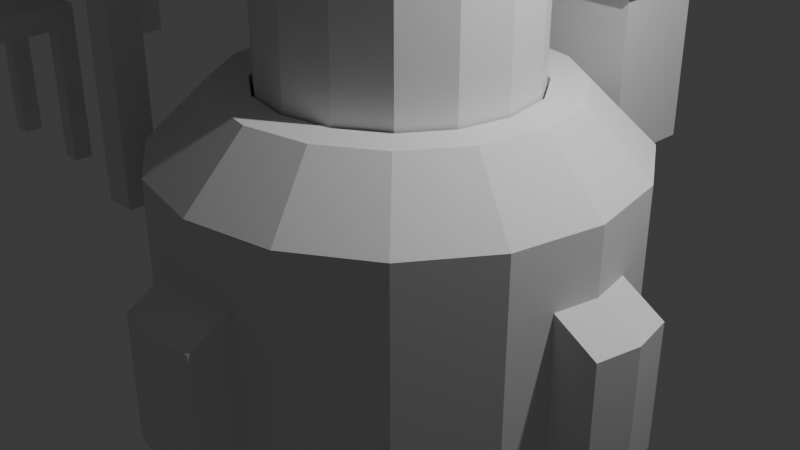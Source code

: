 # Source: Blockout_Exports.blend  (saved by Blender 4.1.24; exported with 4.5.12 LTS)
import bpy
from mathutils import Matrix  # noqa: F401  (used for matrix-valued properties, if any)

bpy.ops.wm.read_factory_settings(use_empty=True)
scene = bpy.context.scene
scene.name = 'Scene'

# ---- collections
col_collection_2 = bpy.data.collections.new('Collection 2'); scene.collection.children.link(col_collection_2)
col_collection = bpy.data.collections.new('Collection'); scene.collection.children.link(col_collection)
col_done = bpy.data.collections.new('DONE'); col_collection.children.link(col_done)

# ---- materials (node trees are filled in below, after node groups)
mat_material_001 = bpy.data.materials.new('Material.001')
mat_material_001.alpha_threshold = 0.0
mat_material_001.use_transparent_shadow = False
mat_material_001.roughness = 0.5
mat_material_001.line_color = (0.0, 0.0, 0.0, 1.0)
mat_material = bpy.data.materials.new('Material')
mat_material.alpha_threshold = 0.0
mat_material.use_transparent_shadow = False
mat_material.roughness = 0.5
mat_material.line_color = (0.0, 0.0, 0.0, 1.0)

# ---- material node trees
mat_material_001.use_nodes = True; mat_material_001.node_tree.nodes.clear()
_N = mat_material_001.node_tree.nodes; _L = mat_material_001.node_tree.links
n0 = _N.new('ShaderNodeOutputMaterial'); n0.name = 'Material Output'; n0.location = (300, 300)
n1 = _N.new('ShaderNodeBsdfPrincipled'); n1.name = 'Principled BSDF'; n1.location = (10, 300)
n1.inputs[3].default_value = 1.45
_L.new(n1.outputs[0], n0.inputs[0])
n0.is_active_output = True
mat_material.use_nodes = True; mat_material.node_tree.nodes.clear()
_N = mat_material.node_tree.nodes; _L = mat_material.node_tree.links
n0 = _N.new('ShaderNodeOutputMaterial'); n0.name = 'Material Output'; n0.location = (300, 300)
n1 = _N.new('ShaderNodeBsdfPrincipled'); n1.name = 'Principled BSDF'; n1.location = (10, 300)
n1.inputs[3].default_value = 1.45
_L.new(n1.outputs[0], n0.inputs[0])
n0.is_active_output = True

# ---- world
world_world = bpy.data.worlds.new('World'); scene.world = world_world
world_world.use_nodes = True; world_world.node_tree.nodes.clear()
_N = world_world.node_tree.nodes; _L = world_world.node_tree.links
n0 = _N.new('ShaderNodeOutputWorld'); n0.name = 'World Output'; n0.location = (300, 300)
n1 = _N.new('ShaderNodeBackground'); n1.name = 'Background'; n1.location = (10, 300)
n1.inputs[0].default_value = (0.05088, 0.05088, 0.05088, 1.0)
_L.new(n1.outputs[0], n0.inputs[0])
n0.is_active_output = True
world_world.color = (0.05088, 0.05088, 0.05088)
world_world.use_sun_shadow = False
world_world.sun_shadow_jitter_overblur = 0.0

# ---- cameras
cam_camera = bpy.data.cameras.new('Camera')
cam_camera.clip_end = 100.0
cam_camera.ortho_scale = 7.314

# ---- lights
light_light = bpy.data.lights.new('Light', 'POINT')
light_light.transmission_factor = 0.0
light_light.energy = 1000.0
light_light.shadow_soft_size = 0.1
light_light.shadow_maximum_resolution = 0.006
light_light.use_absolute_resolution = True

# ---- meshes
me_cylinder = bpy.data.meshes.new('Cylinder')
me_cylinder.from_pydata([(2.5, 0.0, -1.5), (2.31, -0.9567, -1.5), (1.768, -1.768, -1.5), (0.9567, -2.31, -1.5), (0.0, -2.5, -1.5), (1.442, 0.0, 1.5), (2.5, 0.0, 0.8385), (1.332, -0.5518, 1.5), (2.31, -0.9567, 0.8385), (1.02, -1.02, 1.5), (1.768, -1.768, 0.8385), (0.5518, -1.332, 1.5), (0.9567, -2.31, 0.8385), (0.0, -1.442, 1.5), (0.0, -2.5, 0.8385), (1.826, 0.0, 1.5), (1.687, -0.6986, 1.5), (1.291, -1.291, 1.5), (0.6986, -1.687, 1.5), (0.0, -1.826, 1.5), (1.442, 0.0, 0.7476), (1.332, -0.5518, 0.7476), (1.02, -1.02, 0.7476), (0.5518, -1.332, 0.7476), (0.0, -1.442, 0.7476), (0.0, 0.0, 0.7476), (0.0, 0.0, -1.5), (2.405, -0.4692, -1.5), (2.405, -0.4784, 0.8385), (1.756, -0.3493, 1.5), (1.387, -0.2759, 1.5), (1.387, -0.2759, 0.7476), (2.5, 0.0, 0.1338), (2.31, -0.9567, 0.1338), (1.768, -1.768, 0.1338), (0.9567, -2.31, 0.1338), (0.0, -2.5, 0.1338), (2.405, -0.4784, 0.1338), (2.978, 0.0, -0.139), (2.978, 0.0, -1.5), (2.882, -0.4692, -1.5), (2.882, -0.4784, -0.139), (0.4796, -2.405, -1.5), (0.4784, -2.405, 0.8385), (0.3493, -1.756, 1.5), (0.2759, -1.387, 1.5), (0.2759, -1.387, 0.7476), (0.4784, -2.405, 0.1338), (0.4796, -2.872, -1.5), (0.0, -2.967, -1.5), (0.0, -2.967, -0.1328), (0.4784, -2.872, -0.1328), (0.4796, 0.0, -1.5), (0.0, -0.4692, -1.5), (0.4796, -0.4692, -1.5), (0.0, -0.2874, 0.7476), (0.291, 0.0, 0.7476), (0.2894, -0.2851, 0.7476)], [], [(37, 28, 8, 33), (33, 8, 10, 34), (34, 10, 12, 35), (47, 43, 14, 36), (54, 27, 1), (28, 6, 15, 29), (10, 8, 16, 17), (12, 10, 17, 18), (43, 12, 18, 44), (30, 7, 16, 29), (7, 9, 17, 16), (9, 11, 18, 17), (45, 13, 19, 44), (30, 5, 20, 31), (9, 7, 21, 22), (11, 9, 22, 23), (45, 11, 23, 46), (57, 55, 24, 46), (7, 30, 31, 21), (5, 30, 29, 15), (8, 28, 29, 16), (32, 6, 28, 37), (37, 27, 40, 41), (47, 36, 50, 51), (2, 34, 35, 3), (1, 33, 34, 2), (27, 37, 33, 1), (39, 38, 41, 40), (32, 37, 41, 38), (27, 0, 39, 40), (3, 35, 47, 42), (13, 45, 46, 24), (11, 45, 44, 18), (14, 43, 44, 19), (35, 12, 43, 47), (48, 51, 50, 49), (4, 42, 48, 49), (42, 47, 51, 48), (53, 54, 42, 4), (26, 52, 54, 53), (52, 0, 27, 54), (42, 54, 3), (3, 54, 2), (2, 54, 1), (57, 46, 23), (56, 25, 55, 57), (20, 56, 57, 31), (57, 23, 22), (57, 22, 21), (31, 57, 21)])
_uv = me_cylinder.uv_layers.new(name='UVMap')
_uv.uv.foreach_set('vector', [0.7188, 0.7723, 0.7188, 0.8898, 0.6875, 0.8898, 0.6875, 0.7723, 0.6875, 0.7723, 0.6875, 0.8898, 0.625, 0.8898, 0.625, 0.7723, 0.625, 0.7723, 0.625, 0.8898, 0.5625, 0.8898, 0.5625, 0.7723, 0.5312, 0.7723, 0.5312, 0.8898, 0.5, 0.8898, 0.5, 0.7723, 0.7945, 0.2029, 0.9809, 0.2041, 0.9717, 0.1582, 0.4809, 0.2041, 0.49, 0.25, 0.4253, 0.25, 0.4186, 0.2165, 0.4197, 0.08029, 0.4717, 0.1582, 0.4119, 0.1829, 0.3739, 0.1261, 0.3418, 0.02827, 0.4197, 0.08029, 0.3739, 0.1261, 0.3171, 0.08809, 0.2959, 0.01913, 0.3418, 0.02827, 0.3171, 0.08809, 0.2835, 0.08141, 0.3831, 0.2235, 0.3779, 0.197, 0.4119, 0.1829, 0.4186, 0.2165, 0.3779, 0.197, 0.3479, 0.1521, 0.3739, 0.1261, 0.4119, 0.1829, 0.3479, 0.1521, 0.303, 0.1221, 0.3171, 0.08809, 0.3739, 0.1261, 0.2765, 0.1169, 0.25, 0.1116, 0.25, 0.07474, 0.2835, 0.08141, 0.3831, 0.2235, 0.3884, 0.25, 0.3884, 0.25, 0.3831, 0.2235, 0.3479, 0.1521, 0.3779, 0.197, 0.3779, 0.197, 0.3479, 0.1521, 0.303, 0.1221, 0.3479, 0.1521, 0.3479, 0.1521, 0.303, 0.1221, 0.2765, 0.1169, 0.303, 0.1221, 0.303, 0.1221, 0.2765, 0.1169, 0.2778, 0.2226, 0.25, 0.2224, 0.25, 0.1116, 0.2765, 0.1169, 0.3779, 0.197, 0.3831, 0.2235, 0.3831, 0.2235, 0.3779, 0.197, 0.3884, 0.25, 0.3831, 0.2235, 0.4186, 0.2165, 0.4253, 0.25, 0.4717, 0.1582, 0.4809, 0.2041, 0.4186, 0.2165, 0.4119, 0.1829, 0.75, 0.7723, 0.75, 0.8898, 0.7188, 0.8898, 0.7188, 0.7723, 0.7188, 0.7723, 0.7188, 0.5, 0.7188, 0.5, 0.7188, 0.7723, 0.5312, 0.7723, 0.5, 0.7723, 0.5, 0.7723, 0.5312, 0.7723, 0.625, 0.5, 0.625, 0.7723, 0.5625, 0.7723, 0.5625, 0.5, 0.6875, 0.5, 0.6875, 0.7723, 0.625, 0.7723, 0.625, 0.5, 0.7188, 0.5, 0.7188, 0.7723, 0.6875, 0.7723, 0.6875, 0.5, 0.75, 0.5, 0.75, 0.7723, 0.7188, 0.7723, 0.7188, 0.5, 0.75, 0.7723, 0.7188, 0.7723, 0.7188, 0.7723, 0.75, 0.7723, 0.9809, 0.2041, 0.99, 0.25, 0.99, 0.25, 0.9809, 0.2041, 0.5625, 0.5, 0.5625, 0.7723, 0.5312, 0.7723, 0.5312, 0.5, 0.25, 0.1116, 0.2765, 0.1169, 0.2765, 0.1169, 0.25, 0.1116, 0.303, 0.1221, 0.2765, 0.1169, 0.2835, 0.08141, 0.3171, 0.08809, 0.25, 0.01, 0.2959, 0.01913, 0.2835, 0.08141, 0.25, 0.07474, 0.5625, 0.7723, 0.5625, 0.8898, 0.5312, 0.8898, 0.5312, 0.7723, 0.5312, 0.5, 0.5312, 0.7723, 0.5, 0.7723, 0.5, 0.5, 0.75, 0.01, 0.7959, 0.01913, 0.7959, 0.01913, 0.75, 0.01, 0.5312, 0.5, 0.5312, 0.7723, 0.5312, 0.7723, 0.5312, 0.5, 0.75, 0.201, 0.7945, 0.2029, 0.7959, 0.01913, 0.75, 0.01, 0.75, 0.25, 0.7941, 0.25, 0.7945, 0.2029, 0.75, 0.201, 0.7941, 0.25, 0.99, 0.25, 0.9809, 0.2041, 0.7945, 0.2029, 0.7959, 0.01913, 0.7945, 0.2029, 0.8418, 0.02827, 0.8418, 0.02827, 0.7945, 0.2029, 0.9197, 0.08029, 0.9197, 0.08029, 0.7945, 0.2029, 0.9717, 0.1582, 0.2778, 0.2226, 0.2765, 0.1169, 0.303, 0.1221, 0.2808, 0.25, 0.25, 0.25, 0.25, 0.2224, 0.2778, 0.2226, 0.3884, 0.25, 0.2808, 0.25, 0.2778, 0.2226, 0.3831, 0.2235, 0.2778, 0.2226, 0.303, 0.1221, 0.3479, 0.1521, 0.2778, 0.2226, 0.3479, 0.1521, 0.3779, 0.197, 0.3831, 0.2235, 0.2778, 0.2226, 0.3779, 0.197])
me_cylinder.update()
me_cylinder_001 = bpy.data.meshes.new('Cylinder.001')
me_cylinder_001.from_pydata([(0.0, 2.5, -3.874), (0.0, 2.5, 1.387), (0.9567, 2.31, -3.874), (0.9567, 2.31, 1.387), (1.768, 1.768, -3.874), (1.768, 1.768, 1.387), (2.31, 0.9567, -3.874), (2.31, 0.9567, 1.387), (2.5, 0.0, -3.874), (2.5, 0.0, 1.387), (1.678, 4.051, 1.754), (1.664, 4.017, 1.715), (0.0, 4.348, 1.715), (0.0, 4.385, 1.754), (3.1, 3.1, 1.754), (3.075, 3.075, 1.715), (4.051, 1.678, 1.754), (4.017, 1.664, 1.715), (4.385, 0.0, 1.754), (4.348, 0.0, 1.715), (1.645, 3.951, 2.098), (1.678, 4.051, 2.063), (0.0, 4.385, 2.063), (0.002977, 4.277, 2.098), (3.037, 3.02, 2.098), (3.1, 3.1, 2.063), (3.967, 1.628, 2.098), (4.051, 1.678, 2.063), (4.385, 0.0, 2.063), (0.9835, 2.374, 1.552), (0.9567, 2.31, 1.476), (0.0, 2.5, 1.476), (0.0, 2.57, 1.552), (1.817, 1.817, 1.552), (1.768, 1.768, 1.476), (2.374, 0.9835, 1.552), (2.31, 0.9567, 1.476), (2.57, 0.0, 1.552), (2.5, 0.0, 1.476), (0.0, 4.277, 2.098), (4.291, 0.0, 2.098), (0.0, 0.0, 2.098), (0.0, 0.0, -3.874), (-0.9567, 2.31, -3.874), (-0.9567, 2.31, 1.387), (-1.768, 1.768, -3.874), (-1.768, 1.768, 1.387), (-2.31, 0.9567, -3.874), (-2.31, 0.9567, 1.387), (-2.5, 0.0, -3.874), (-2.5, 0.0, 1.387), (-1.678, 4.051, 1.754), (-1.664, 4.017, 1.715), (-3.1, 3.1, 1.754), (-3.075, 3.075, 1.715), (-4.051, 1.678, 1.754), (-4.017, 1.664, 1.715), (-4.385, 0.0, 1.754), (-4.348, 0.0, 1.715), (-1.645, 3.951, 2.098), (-1.678, 4.051, 2.063), (-0.002977, 4.277, 2.098), (-3.037, 3.02, 2.098), (-3.1, 3.1, 2.063), (-3.967, 1.628, 2.098), (-4.051, 1.678, 2.063), (-4.385, 0.0, 2.063), (-0.9835, 2.374, 1.552), (-0.9567, 2.31, 1.476), (-1.817, 1.817, 1.552), (-1.768, 1.768, 1.476), (-2.374, 0.9835, 1.552), (-2.31, 0.9567, 1.476), (-2.57, 0.0, 1.552), (-2.5, 0.0, 1.476), (-4.291, 0.0, 2.098), (0.0, -2.5, -3.874), (0.0, -2.5, 1.387), (0.9567, -2.31, -3.874), (0.9567, -2.31, 1.387), (1.768, -1.768, -3.874), (1.768, -1.768, 1.387), (2.31, -0.9567, -3.874), (2.31, -0.9567, 1.387), (1.678, -4.051, 1.754), (1.664, -4.017, 1.715), (0.0, -4.348, 1.715), (0.0, -4.385, 1.754), (3.1, -3.1, 1.754), (3.075, -3.075, 1.715), (4.051, -1.678, 1.754), (4.017, -1.664, 1.715), (1.645, -3.951, 2.098), (1.678, -4.051, 2.063), (0.0, -4.385, 2.063), (0.002977, -4.277, 2.098), (3.037, -3.02, 2.098), (3.1, -3.1, 2.063), (3.967, -1.628, 2.098), (4.051, -1.678, 2.063), (0.9835, -2.374, 1.552), (0.9567, -2.31, 1.476), (0.0, -2.5, 1.476), (0.0, -2.57, 1.552), (1.817, -1.817, 1.552), (1.768, -1.768, 1.476), (2.374, -0.9835, 1.552), (2.31, -0.9567, 1.476), (0.0, -4.277, 2.098), (-0.9567, -2.31, -3.874), (-0.9567, -2.31, 1.387), (-1.768, -1.768, -3.874), (-1.768, -1.768, 1.387), (-2.31, -0.9567, -3.874), (-2.31, -0.9567, 1.387), (-1.678, -4.051, 1.754), (-1.664, -4.017, 1.715), (-3.1, -3.1, 1.754), (-3.075, -3.075, 1.715), (-4.051, -1.678, 1.754), (-4.017, -1.664, 1.715), (-1.645, -3.951, 2.098), (-1.678, -4.051, 2.063), (-0.002977, -4.277, 2.098), (-3.037, -3.02, 2.098), (-3.1, -3.1, 2.063), (-3.967, -1.628, 2.098), (-4.051, -1.678, 2.063), (-0.9835, -2.374, 1.552), (-0.9567, -2.31, 1.476), (-1.817, -1.817, 1.552), (-1.768, -1.768, 1.476), (-2.374, -0.9835, 1.552), (-2.31, -0.9567, 1.476)], [], [(0, 1, 3, 2), (2, 3, 5, 4), (4, 5, 7, 6), (6, 7, 9, 8), (18, 16, 27, 28), (37, 35, 17, 19), (33, 29, 11, 15), (35, 33, 15, 17), (3, 1, 31, 30), (14, 10, 21, 25), (16, 14, 25, 27), (5, 3, 30, 34), (7, 5, 34, 36), (9, 7, 36, 38), (11, 12, 13, 10), (15, 11, 10, 14), (17, 15, 14, 16), (19, 17, 16, 18), (21, 22, 23, 20), (25, 21, 20, 24), (27, 25, 24, 26), (28, 27, 26, 40), (10, 13, 22, 21), (30, 31, 32, 29), (34, 30, 29, 33), (36, 34, 33, 35), (38, 36, 35, 37), (29, 32, 12, 11), (23, 22, 39), (26, 41, 40), (0, 2, 4, 6, 8, 42), (24, 41, 26), (20, 23, 39, 41), (24, 20, 41), (0, 43, 44, 1), (43, 45, 46, 44), (45, 47, 48, 46), (47, 49, 50, 48), (57, 66, 65, 55), (73, 58, 56, 71), (69, 54, 52, 67), (71, 56, 54, 69), (44, 68, 31, 1), (53, 63, 60, 51), (55, 65, 63, 53), (46, 70, 68, 44), (48, 72, 70, 46), (50, 74, 72, 48), (52, 51, 13, 12), (54, 53, 51, 52), (56, 55, 53, 54), (58, 57, 55, 56), (60, 59, 61, 22), (63, 62, 59, 60), (65, 64, 62, 63), (66, 75, 64, 65), (51, 60, 22, 13), (68, 67, 32, 31), (70, 69, 67, 68), (72, 71, 69, 70), (74, 73, 71, 72), (67, 52, 12, 32), (61, 39, 22), (64, 75, 41), (0, 42, 49, 47, 45, 43), (62, 64, 41), (59, 41, 39, 61), (62, 41, 59), (76, 78, 79, 77), (78, 80, 81, 79), (80, 82, 83, 81), (82, 8, 9, 83), (18, 28, 99, 90), (37, 19, 91, 106), (104, 89, 85, 100), (106, 91, 89, 104), (79, 101, 102, 77), (88, 97, 93, 84), (90, 99, 97, 88), (81, 105, 101, 79), (83, 107, 105, 81), (9, 38, 107, 83), (85, 84, 87, 86), (89, 88, 84, 85), (91, 90, 88, 89), (19, 18, 90, 91), (93, 92, 95, 94), (97, 96, 92, 93), (99, 98, 96, 97), (28, 40, 98, 99), (84, 93, 94, 87), (101, 100, 103, 102), (105, 104, 100, 101), (107, 106, 104, 105), (38, 37, 106, 107), (100, 85, 86, 103), (95, 108, 94), (98, 40, 41), (76, 42, 8, 82, 80, 78), (96, 98, 41), (92, 41, 108, 95), (96, 41, 92), (76, 77, 110, 109), (109, 110, 112, 111), (111, 112, 114, 113), (113, 114, 50, 49), (57, 119, 127, 66), (73, 132, 120, 58), (130, 128, 116, 118), (132, 130, 118, 120), (110, 77, 102, 129), (117, 115, 122, 125), (119, 117, 125, 127), (112, 110, 129, 131), (114, 112, 131, 133), (50, 114, 133, 74), (116, 86, 87, 115), (118, 116, 115, 117), (120, 118, 117, 119), (58, 120, 119, 57), (122, 94, 123, 121), (125, 122, 121, 124), (127, 125, 124, 126), (66, 127, 126, 75), (115, 87, 94, 122), (129, 102, 103, 128), (131, 129, 128, 130), (133, 131, 130, 132), (74, 133, 132, 73), (128, 103, 86, 116), (123, 94, 108), (126, 41, 75), (76, 109, 111, 113, 49, 42), (124, 41, 126), (121, 123, 108, 41), (124, 121, 41)])
_uv = me_cylinder_001.uv_layers.new(name='UVMap')
_uv.uv.foreach_set('vector', [1.0, 0.5, 1.0, 0.9759, 0.9375, 0.9759, 0.9375, 0.5, 0.9375, 0.5, 0.9375, 0.9759, 0.875, 0.9759, 0.875, 0.5, 0.875, 0.5, 0.875, 0.9759, 0.8125, 0.9759, 0.8125, 0.5, 0.8125, 0.5, 0.8125, 0.9759, 0.75, 0.9759, 0.75, 0.5, 0.75, 1.0, 0.8125, 1.0, 0.8125, 1.0, 0.75, 1.0, 0.75, 1.0, 0.8125, 1.0, 0.8125, 1.0, 0.75, 1.0, 0.875, 1.0, 0.9375, 1.0, 0.9375, 1.0, 0.875, 1.0, 0.8125, 1.0, 0.875, 1.0, 0.875, 1.0, 0.8125, 1.0, 0.9375, 0.9759, 1.0, 0.9759, 1.0, 0.9895, 0.9375, 0.9895, 0.875, 1.0, 0.9375, 1.0, 0.9375, 1.0, 0.875, 1.0, 0.8125, 1.0, 0.875, 1.0, 0.875, 1.0, 0.8125, 1.0, 0.875, 0.9759, 0.9375, 0.9759, 0.9375, 0.9895, 0.875, 0.9895, 0.8125, 0.9759, 0.875, 0.9759, 0.875, 0.9895, 0.8125, 0.9895, 0.75, 0.9759, 0.8125, 0.9759, 0.8125, 0.9895, 0.75, 0.9895, 0.9375, 1.0, 1.0, 1.0, 1.0, 1.0, 0.9375, 1.0, 0.875, 1.0, 0.9375, 1.0, 0.9375, 1.0, 0.875, 1.0, 0.8125, 1.0, 0.875, 1.0, 0.875, 1.0, 0.8125, 1.0, 0.75, 1.0, 0.8125, 1.0, 0.8125, 1.0, 0.75, 1.0, 0.3418, 0.4717, 0.25, 0.49, 0.25, 0.488, 0.3411, 0.4699, 0.4197, 0.4197, 0.3418, 0.4717, 0.3411, 0.4699, 0.4183, 0.4183, 0.4717, 0.3418, 0.4197, 0.4197, 0.4183, 0.4183, 0.4699, 0.3411, 0.49, 0.25, 0.4717, 0.3418, 0.4699, 0.3411, 0.4879, 0.2508, 0.9375, 1.0, 1.0, 1.0, 1.0, 1.0, 0.9375, 1.0, 0.9375, 0.9895, 1.0, 0.9895, 1.0, 1.0, 0.9375, 1.0, 0.875, 0.9895, 0.9375, 0.9895, 0.9375, 1.0, 0.875, 1.0, 0.8125, 0.9895, 0.875, 0.9895, 0.875, 1.0, 0.8125, 1.0, 0.75, 0.9895, 0.8125, 0.9895, 0.8125, 1.0, 0.75, 1.0, 0.9375, 1.0, 1.0, 1.0, 1.0, 1.0, 0.9375, 1.0, 0.25, 0.488, 0.25, 0.49, 0.2498, 0.488, 0.4699, 0.3411, 0.2498, 0.2508, 0.4879, 0.2508, 0.75, 0.49, 0.8418, 0.4717, 0.9197, 0.4197, 0.9717, 0.3418, 0.99, 0.25, 0.75, 0.25, 0.4183, 0.4183, 0.2498, 0.2508, 0.4699, 0.3411, 0.3411, 0.4699, 0.25, 0.488, 0.2498, 0.488, 0.2498, 0.2508, 0.4183, 0.4183, 0.3411, 0.4699, 0.2498, 0.2508, 1.0, 0.5, 0.9375, 0.5, 0.9375, 0.9759, 1.0, 0.9759, 0.9375, 0.5, 0.875, 0.5, 0.875, 0.9759, 0.9375, 0.9759, 0.875, 0.5, 0.8125, 0.5, 0.8125, 0.9759, 0.875, 0.9759, 0.8125, 0.5, 0.75, 0.5, 0.75, 0.9759, 0.8125, 0.9759, 0.75, 1.0, 0.75, 1.0, 0.8125, 1.0, 0.8125, 1.0, 0.75, 1.0, 0.75, 1.0, 0.8125, 1.0, 0.8125, 1.0, 0.875, 1.0, 0.875, 1.0, 0.9375, 1.0, 0.9375, 1.0, 0.8125, 1.0, 0.8125, 1.0, 0.875, 1.0, 0.875, 1.0, 0.9375, 0.9759, 0.9375, 0.9895, 1.0, 0.9895, 1.0, 0.9759, 0.875, 1.0, 0.875, 1.0, 0.9375, 1.0, 0.9375, 1.0, 0.8125, 1.0, 0.8125, 1.0, 0.875, 1.0, 0.875, 1.0, 0.875, 0.9759, 0.875, 0.9895, 0.9375, 0.9895, 0.9375, 0.9759, 0.8125, 0.9759, 0.8125, 0.9895, 0.875, 0.9895, 0.875, 0.9759, 0.75, 0.9759, 0.75, 0.9895, 0.8125, 0.9895, 0.8125, 0.9759, 0.9375, 1.0, 0.9375, 1.0, 1.0, 1.0, 1.0, 1.0, 0.875, 1.0, 0.875, 1.0, 0.9375, 1.0, 0.9375, 1.0, 0.8125, 1.0, 0.8125, 1.0, 0.875, 1.0, 0.875, 1.0, 0.75, 1.0, 0.75, 1.0, 0.8125, 1.0, 0.8125, 1.0, 0.3418, 0.4717, 0.3411, 0.4699, 0.25, 0.488, 0.25, 0.49, 0.4197, 0.4197, 0.4183, 0.4183, 0.3411, 0.4699, 0.3418, 0.4717, 0.4717, 0.3418, 0.4699, 0.3411, 0.4183, 0.4183, 0.4197, 0.4197, 0.49, 0.25, 0.4879, 0.2508, 0.4699, 0.3411, 0.4717, 0.3418, 0.9375, 1.0, 0.9375, 1.0, 1.0, 1.0, 1.0, 1.0, 0.9375, 0.9895, 0.9375, 1.0, 1.0, 1.0, 1.0, 0.9895, 0.875, 0.9895, 0.875, 1.0, 0.9375, 1.0, 0.9375, 0.9895, 0.8125, 0.9895, 0.8125, 1.0, 0.875, 1.0, 0.875, 0.9895, 0.75, 0.9895, 0.75, 1.0, 0.8125, 1.0, 0.8125, 0.9895, 0.9375, 1.0, 0.9375, 1.0, 1.0, 1.0, 1.0, 1.0, 0.25, 0.488, 0.2498, 0.488, 0.25, 0.49, 0.4699, 0.3411, 0.4879, 0.2508, 0.2498, 0.2508, 0.75, 0.49, 0.75, 0.25, 0.99, 0.25, 0.9717, 0.3418, 0.9197, 0.4197, 0.8418, 0.4717, 0.4183, 0.4183, 0.4699, 0.3411, 0.2498, 0.2508, 0.3411, 0.4699, 0.2498, 0.2508, 0.2498, 0.488, 0.25, 0.488, 0.4183, 0.4183, 0.2498, 0.2508, 0.3411, 0.4699, 1.0, 0.5, 0.9375, 0.5, 0.9375, 0.9759, 1.0, 0.9759, 0.9375, 0.5, 0.875, 0.5, 0.875, 0.9759, 0.9375, 0.9759, 0.875, 0.5, 0.8125, 0.5, 0.8125, 0.9759, 0.875, 0.9759, 0.8125, 0.5, 0.75, 0.5, 0.75, 0.9759, 0.8125, 0.9759, 0.75, 1.0, 0.75, 1.0, 0.8125, 1.0, 0.8125, 1.0, 0.75, 1.0, 0.75, 1.0, 0.8125, 1.0, 0.8125, 1.0, 0.875, 1.0, 0.875, 1.0, 0.9375, 1.0, 0.9375, 1.0, 0.8125, 1.0, 0.8125, 1.0, 0.875, 1.0, 0.875, 1.0, 0.9375, 0.9759, 0.9375, 0.9895, 1.0, 0.9895, 1.0, 0.9759, 0.875, 1.0, 0.875, 1.0, 0.9375, 1.0, 0.9375, 1.0, 0.8125, 1.0, 0.8125, 1.0, 0.875, 1.0, 0.875, 1.0, 0.875, 0.9759, 0.875, 0.9895, 0.9375, 0.9895, 0.9375, 0.9759, 0.8125, 0.9759, 0.8125, 0.9895, 0.875, 0.9895, 0.875, 0.9759, 0.75, 0.9759, 0.75, 0.9895, 0.8125, 0.9895, 0.8125, 0.9759, 0.9375, 1.0, 0.9375, 1.0, 1.0, 1.0, 1.0, 1.0, 0.875, 1.0, 0.875, 1.0, 0.9375, 1.0, 0.9375, 1.0, 0.8125, 1.0, 0.8125, 1.0, 0.875, 1.0, 0.875, 1.0, 0.75, 1.0, 0.75, 1.0, 0.8125, 1.0, 0.8125, 1.0, 0.3418, 0.4717, 0.3411, 0.4699, 0.25, 0.488, 0.25, 0.49, 0.4197, 0.4197, 0.4183, 0.4183, 0.3411, 0.4699, 0.3418, 0.4717, 0.4717, 0.3418, 0.4699, 0.3411, 0.4183, 0.4183, 0.4197, 0.4197, 0.49, 0.25, 0.4879, 0.2508, 0.4699, 0.3411, 0.4717, 0.3418, 0.9375, 1.0, 0.9375, 1.0, 1.0, 1.0, 1.0, 1.0, 0.9375, 0.9895, 0.9375, 1.0, 1.0, 1.0, 1.0, 0.9895, 0.875, 0.9895, 0.875, 1.0, 0.9375, 1.0, 0.9375, 0.9895, 0.8125, 0.9895, 0.8125, 1.0, 0.875, 1.0, 0.875, 0.9895, 0.75, 0.9895, 0.75, 1.0, 0.8125, 1.0, 0.8125, 0.9895, 0.9375, 1.0, 0.9375, 1.0, 1.0, 1.0, 1.0, 1.0, 0.25, 0.488, 0.2498, 0.488, 0.25, 0.49, 0.4699, 0.3411, 0.4879, 0.2508, 0.2498, 0.2508, 0.75, 0.49, 0.75, 0.25, 0.99, 0.25, 0.9717, 0.3418, 0.9197, 0.4197, 0.8418, 0.4717, 0.4183, 0.4183, 0.4699, 0.3411, 0.2498, 0.2508, 0.3411, 0.4699, 0.2498, 0.2508, 0.2498, 0.488, 0.25, 0.488, 0.4183, 0.4183, 0.2498, 0.2508, 0.3411, 0.4699, 1.0, 0.5, 1.0, 0.9759, 0.9375, 0.9759, 0.9375, 0.5, 0.9375, 0.5, 0.9375, 0.9759, 0.875, 0.9759, 0.875, 0.5, 0.875, 0.5, 0.875, 0.9759, 0.8125, 0.9759, 0.8125, 0.5, 0.8125, 0.5, 0.8125, 0.9759, 0.75, 0.9759, 0.75, 0.5, 0.75, 1.0, 0.8125, 1.0, 0.8125, 1.0, 0.75, 1.0, 0.75, 1.0, 0.8125, 1.0, 0.8125, 1.0, 0.75, 1.0, 0.875, 1.0, 0.9375, 1.0, 0.9375, 1.0, 0.875, 1.0, 0.8125, 1.0, 0.875, 1.0, 0.875, 1.0, 0.8125, 1.0, 0.9375, 0.9759, 1.0, 0.9759, 1.0, 0.9895, 0.9375, 0.9895, 0.875, 1.0, 0.9375, 1.0, 0.9375, 1.0, 0.875, 1.0, 0.8125, 1.0, 0.875, 1.0, 0.875, 1.0, 0.8125, 1.0, 0.875, 0.9759, 0.9375, 0.9759, 0.9375, 0.9895, 0.875, 0.9895, 0.8125, 0.9759, 0.875, 0.9759, 0.875, 0.9895, 0.8125, 0.9895, 0.75, 0.9759, 0.8125, 0.9759, 0.8125, 0.9895, 0.75, 0.9895, 0.9375, 1.0, 1.0, 1.0, 1.0, 1.0, 0.9375, 1.0, 0.875, 1.0, 0.9375, 1.0, 0.9375, 1.0, 0.875, 1.0, 0.8125, 1.0, 0.875, 1.0, 0.875, 1.0, 0.8125, 1.0, 0.75, 1.0, 0.8125, 1.0, 0.8125, 1.0, 0.75, 1.0, 0.3418, 0.4717, 0.25, 0.49, 0.25, 0.488, 0.3411, 0.4699, 0.4197, 0.4197, 0.3418, 0.4717, 0.3411, 0.4699, 0.4183, 0.4183, 0.4717, 0.3418, 0.4197, 0.4197, 0.4183, 0.4183, 0.4699, 0.3411, 0.49, 0.25, 0.4717, 0.3418, 0.4699, 0.3411, 0.4879, 0.2508, 0.9375, 1.0, 1.0, 1.0, 1.0, 1.0, 0.9375, 1.0, 0.9375, 0.9895, 1.0, 0.9895, 1.0, 1.0, 0.9375, 1.0, 0.875, 0.9895, 0.9375, 0.9895, 0.9375, 1.0, 0.875, 1.0, 0.8125, 0.9895, 0.875, 0.9895, 0.875, 1.0, 0.8125, 1.0, 0.75, 0.9895, 0.8125, 0.9895, 0.8125, 1.0, 0.75, 1.0, 0.9375, 1.0, 1.0, 1.0, 1.0, 1.0, 0.9375, 1.0, 0.25, 0.488, 0.25, 0.49, 0.2498, 0.488, 0.4699, 0.3411, 0.2498, 0.2508, 0.4879, 0.2508, 0.75, 0.49, 0.8418, 0.4717, 0.9197, 0.4197, 0.9717, 0.3418, 0.99, 0.25, 0.75, 0.25, 0.4183, 0.4183, 0.2498, 0.2508, 0.4699, 0.3411, 0.3411, 0.4699, 0.25, 0.488, 0.2498, 0.488, 0.2498, 0.2508, 0.4183, 0.4183, 0.3411, 0.4699, 0.2498, 0.2508])
me_cylinder_001.update()
me_cube_001 = bpy.data.meshes.new('Cube.001')
me_cube_001.from_pydata([(0.8016, -0.7894, -2.642), (0.8016, -0.7894, -3.482), (0.0, -0.7894, -2.642), (0.0, -0.7894, -3.482), (0.8016, 0.0, -2.642), (0.8016, 0.0, -3.482), (0.0, 0.0, -2.642), (0.0, 0.0, -3.482), (0.5696, -0.7894, -2.642), (0.5696, 0.0, -3.482), (0.5696, 0.0, -2.642), (0.0, -0.555, -2.642), (0.0, -0.555, -3.482), (0.8016, -0.555, -3.482), (0.5696, -0.555, -2.642), (0.5696, -0.7894, -3.482), (0.5696, -0.555, -3.482), (0.5696, -0.7894, -8.287), (0.8016, -0.7894, -8.287), (0.5696, -0.555, -8.287), (0.8016, -0.555, -8.287), (0.8016, -0.555, -2.642), (0.8016, 0.7894, -2.642), (0.8016, 0.7894, -3.482), (0.0, 0.7894, -2.642), (0.0, 0.7894, -3.482), (0.8016, 0.555, -2.642), (0.0, 0.555, -2.642), (0.0, 0.555, -3.482), (0.8016, 0.555, -3.482), (0.5696, 0.555, -2.642), (0.5696, 0.7894, -3.482), (0.5696, 0.555, -3.482), (0.5696, 0.7894, -8.287), (0.8016, 0.7894, -8.287), (0.5696, 0.555, -8.287), (0.8016, 0.555, -8.287), (0.5696, 0.7894, -2.642), (0.8016, -0.555, -0.1721), (0.8016, -0.7894, -0.1721), (0.5696, -0.7894, -0.1721), (0.5696, -0.555, -0.1721), (0.8016, -0.555, 1.929), (0.8016, -0.7894, 1.929), (0.5696, -0.7894, 1.929), (0.5696, -0.555, 1.929), (0.0, -0.555, -0.1721), (0.0, -0.7894, -0.1721), (0.0, -0.555, 1.929), (0.0, -0.7894, 1.929)], [], [(13, 21, 0, 1), (14, 11, 2, 8), (15, 8, 2, 3), (1, 0, 8, 15), (12, 16, 15, 3), (7, 9, 16, 12), (4, 10, 14, 21), (10, 6, 11, 14), (5, 4, 21, 13), (9, 5, 13, 16), (16, 13, 20, 19), (19, 20, 18, 17), (15, 16, 19, 17), (13, 1, 18, 20), (1, 15, 17, 18), (14, 8, 40, 41), (29, 23, 22, 26), (30, 37, 24, 27), (31, 25, 24, 37), (23, 31, 37, 22), (28, 25, 31, 32), (7, 28, 32, 9), (4, 26, 30, 10), (10, 30, 27, 6), (5, 29, 26, 4), (9, 32, 29, 5), (32, 35, 36, 29), (35, 33, 34, 36), (31, 33, 35, 32), (29, 36, 34, 23), (23, 34, 33, 31), (26, 22, 37, 30), (41, 40, 47, 46), (0, 21, 38, 39), (21, 14, 41, 38), (8, 0, 39, 40), (42, 45, 44, 43), (39, 38, 42, 43), (38, 41, 45, 42), (40, 39, 43, 44), (46, 47, 49, 48), (45, 41, 46, 48), (40, 44, 49, 47), (44, 45, 48, 49)])
_uv = me_cube_001.uv_layers.new(name='UVMap')
_uv.uv.foreach_set('vector', [0.375, 0.7257, 0.625, 0.7257, 0.625, 0.75, 0.375, 0.75, 0.6414, 0.7257, 0.75, 0.7257, 0.75, 0.75, 0.6414, 0.75, 0.375, 0.7664, 0.625, 0.7664, 0.625, 0.875, 0.375, 0.875, 0.375, 0.75, 0.625, 0.75, 0.625, 0.7664, 0.375, 0.7664, 0.25, 0.7257, 0.3586, 0.7257, 0.3577, 0.75, 0.25, 0.75, 0.25, 0.625, 0.3586, 0.625, 0.3586, 0.7257, 0.25, 0.7257, 0.625, 0.625, 0.6414, 0.625, 0.6414, 0.7257, 0.625, 0.7257, 0.6414, 0.625, 0.75, 0.625, 0.75, 0.7257, 0.6414, 0.7257, 0.375, 0.625, 0.625, 0.625, 0.625, 0.7257, 0.375, 0.7257, 0.3586, 0.625, 0.375, 0.625, 0.375, 0.7257, 0.3586, 0.7257, 0.3586, 0.7257, 0.375, 0.7257, 0.375, 0.7257, 0.3586, 0.7257, 0.3586, 0.7257, 0.375, 0.7257, 0.375, 0.75, 0.3586, 0.75, 0.3577, 0.75, 0.3586, 0.7257, 0.3586, 0.7257, 0.3586, 0.75, 0.375, 0.7257, 0.375, 0.75, 0.375, 0.75, 0.375, 0.7257, 0.375, 0.75, 0.375, 0.7664, 0.375, 0.7664, 0.375, 0.75, 0.6414, 0.7257, 0.6414, 0.75, 0.6414, 0.75, 0.6414, 0.7257, 0.375, 0.7257, 0.375, 0.75, 0.625, 0.75, 0.625, 0.7257, 0.6414, 0.7257, 0.6414, 0.75, 0.75, 0.75, 0.75, 0.7257, 0.375, 0.7664, 0.375, 0.875, 0.625, 0.875, 0.625, 0.7664, 0.375, 0.75, 0.375, 0.7664, 0.625, 0.7664, 0.625, 0.75, 0.25, 0.7257, 0.25, 0.75, 0.3577, 0.75, 0.3586, 0.7257, 0.25, 0.625, 0.25, 0.7257, 0.3586, 0.7257, 0.3586, 0.625, 0.625, 0.625, 0.625, 0.7257, 0.6414, 0.7257, 0.6414, 0.625, 0.6414, 0.625, 0.6414, 0.7257, 0.75, 0.7257, 0.75, 0.625, 0.375, 0.625, 0.375, 0.7257, 0.625, 0.7257, 0.625, 0.625, 0.3586, 0.625, 0.3586, 0.7257, 0.375, 0.7257, 0.375, 0.625, 0.3586, 0.7257, 0.3586, 0.7257, 0.375, 0.7257, 0.375, 0.7257, 0.3586, 0.7257, 0.3586, 0.75, 0.375, 0.75, 0.375, 0.7257, 0.3577, 0.75, 0.3586, 0.75, 0.3586, 0.7257, 0.3586, 0.7257, 0.375, 0.7257, 0.375, 0.7257, 0.375, 0.75, 0.375, 0.75, 0.375, 0.75, 0.375, 0.75, 0.375, 0.7664, 0.375, 0.7664, 0.625, 0.7257, 0.625, 0.75, 0.6414, 0.75, 0.6414, 0.7257, 0.6414, 0.7257, 0.6414, 0.75, 0.6414, 0.75, 0.6414, 0.7257, 0.625, 0.75, 0.625, 0.7257, 0.625, 0.7257, 0.625, 0.75, 0.625, 0.7257, 0.6414, 0.7257, 0.6414, 0.7257, 0.625, 0.7257, 0.625, 0.7664, 0.625, 0.75, 0.625, 0.75, 0.625, 0.7664, 0.625, 0.7257, 0.6414, 0.7257, 0.6414, 0.75, 0.625, 0.75, 0.625, 0.75, 0.625, 0.7257, 0.625, 0.7257, 0.625, 0.75, 0.625, 0.7257, 0.6414, 0.7257, 0.6414, 0.7257, 0.625, 0.7257, 0.625, 0.7664, 0.625, 0.75, 0.625, 0.75, 0.625, 0.7664, 0.6414, 0.7257, 0.6414, 0.75, 0.6414, 0.75, 0.6414, 0.7257, 0.6414, 0.7257, 0.6414, 0.7257, 0.6414, 0.7257, 0.6414, 0.7257, 0.625, 0.7664, 0.625, 0.7664, 0.625, 0.7664, 0.625, 0.7664, 0.6414, 0.75, 0.6414, 0.7257, 0.6414, 0.7257, 0.6414, 0.75])
me_cube_001.materials.append(mat_material_001)
me_cube_001.use_mirror_vertex_groups = False
me_cube_001.update()
me_cube = bpy.data.meshes.new('Cube')
me_cube.from_pydata([(2.854, -1.883, 0.5685), (2.854, -1.883, -0.5685), (0.0, -1.883, 0.5685), (0.0, -1.883, -0.5685), (2.854, 0.0, 0.5685), (2.854, 0.0, -0.5685), (0.0, 0.0, 0.5685), (0.0, 0.0, -0.5685), (2.48, -1.883, 0.5685), (2.48, 0.0, -0.5685), (2.48, 0.0, 0.5685), (2.854, -1.517, 0.5685), (0.0, -1.517, 0.5685), (0.0, -1.517, -0.5685), (2.854, -1.517, -0.5685), (2.48, -1.517, 0.5685), (2.48, -1.883, -0.5685), (2.48, -1.517, -0.5685), (2.48, -1.883, -8.287), (2.854, -1.883, -8.287), (2.48, -1.517, -8.287), (2.854, -1.517, -8.287)], [], [(14, 11, 0, 1), (15, 12, 2, 8), (16, 8, 2, 3), (1, 0, 8, 16), (11, 15, 8, 0), (13, 17, 16, 3), (7, 9, 17, 13), (4, 10, 15, 11), (10, 6, 12, 15), (5, 4, 11, 14), (9, 5, 14, 17), (17, 14, 21, 20), (20, 21, 19, 18), (16, 17, 20, 18), (14, 1, 19, 21), (1, 16, 18, 19)])
_uv = me_cube.uv_layers.new(name='UVMap')
_uv.uv.foreach_set('vector', [0.375, 0.7257, 0.625, 0.7257, 0.625, 0.75, 0.375, 0.75, 0.6414, 0.7257, 0.75, 0.7257, 0.75, 0.75, 0.6414, 0.75, 0.375, 0.7664, 0.625, 0.7664, 0.625, 0.875, 0.375, 0.875, 0.375, 0.75, 0.625, 0.75, 0.625, 0.7664, 0.375, 0.7664, 0.625, 0.7257, 0.6414, 0.7257, 0.6414, 0.75, 0.625, 0.75, 0.25, 0.7257, 0.3586, 0.7257, 0.3577, 0.75, 0.25, 0.75, 0.25, 0.625, 0.3586, 0.625, 0.3586, 0.7257, 0.25, 0.7257, 0.625, 0.625, 0.6414, 0.625, 0.6414, 0.7257, 0.625, 0.7257, 0.6414, 0.625, 0.75, 0.625, 0.75, 0.7257, 0.6414, 0.7257, 0.375, 0.625, 0.625, 0.625, 0.625, 0.7257, 0.375, 0.7257, 0.3586, 0.625, 0.375, 0.625, 0.375, 0.7257, 0.3586, 0.7257, 0.3586, 0.7257, 0.375, 0.7257, 0.375, 0.7257, 0.3586, 0.7257, 0.3586, 0.7257, 0.375, 0.7257, 0.375, 0.75, 0.3586, 0.75, 0.3577, 0.75, 0.3586, 0.7257, 0.3586, 0.7257, 0.3586, 0.75, 0.375, 0.7257, 0.375, 0.75, 0.375, 0.75, 0.375, 0.7257, 0.375, 0.75, 0.375, 0.7664, 0.375, 0.7664, 0.375, 0.75])
me_cube.materials.append(mat_material)
me_cube.use_mirror_vertex_groups = False
me_cube.update()
me_cube_003 = bpy.data.meshes.new('Cube.003')
me_cube_003.from_pydata([(-1.0, -1.0, -1.0), (-1.0, -1.0, 1.0), (-1.0, 1.0, -1.0), (-1.0, 1.0, 1.0), (1.0, -1.0, -1.0), (1.0, -1.0, 1.0), (1.0, 1.0, -1.0), (1.0, 1.0, 1.0), (-0.8811, -0.8811, -14.06), (-0.8811, -0.8811, -0.3908), (-0.8811, 0.8811, -14.06), (-0.8811, 0.8811, -0.3908), (0.8811, -0.8811, -14.06), (0.8811, -0.8811, -0.3908), (0.8811, 0.8811, -14.06), (0.8811, 0.8811, -0.3908), (-0.2716, -1.252, -12.81), (-0.2716, -1.207, -14.01), (-0.2716, -0.4577, -12.2), (-0.2716, -0.4121, -13.4), (0.2716, -1.252, -12.81), (0.2716, -1.207, -14.01), (0.2716, -0.4577, -12.2), (0.2716, -0.4121, -13.4)], [], [(0, 1, 3, 2), (2, 3, 7, 6), (6, 7, 5, 4), (4, 5, 1, 0), (2, 6, 4, 0), (7, 3, 1, 5), (8, 9, 11, 10), (10, 11, 15, 14), (14, 15, 13, 12), (12, 13, 9, 8), (10, 14, 12, 8), (15, 11, 9, 13), (16, 18, 19, 17), (22, 20, 21, 23), (20, 16, 17, 21), (18, 16, 20, 22), (23, 21, 17, 19)])
_uv = me_cube_003.uv_layers.new(name='UVMap')
_uv.uv.foreach_set('vector', [0.375, 0.0, 0.625, 0.0, 0.625, 0.25, 0.375, 0.25, 0.375, 0.25, 0.625, 0.25, 0.625, 0.5, 0.375, 0.5, 0.375, 0.5, 0.625, 0.5, 0.625, 0.75, 0.375, 0.75, 0.375, 0.75, 0.625, 0.75, 0.625, 1.0, 0.375, 1.0, 0.125, 0.5, 0.375, 0.5, 0.375, 0.75, 0.125, 0.75, 0.625, 0.5, 0.875, 0.5, 0.875, 0.75, 0.625, 0.75, 0.375, 0.0, 0.625, 0.0, 0.625, 0.25, 0.375, 0.25, 0.375, 0.25, 0.625, 0.25, 0.625, 0.5, 0.375, 0.5, 0.375, 0.5, 0.625, 0.5, 0.625, 0.75, 0.375, 0.75, 0.375, 0.75, 0.625, 0.75, 0.625, 1.0, 0.375, 1.0, 0.125, 0.5, 0.375, 0.5, 0.375, 0.75, 0.125, 0.75, 0.625, 0.5, 0.875, 0.5, 0.875, 0.75, 0.625, 0.75, 0.375, 0.0, 0.375, 0.25, 0.625, 0.25, 0.625, 0.0, 0.375, 0.5, 0.375, 0.75, 0.625, 0.75, 0.625, 0.5, 0.375, 0.75, 0.375, 1.0, 0.625, 1.0, 0.625, 0.75, 0.125, 0.5, 0.125, 0.75, 0.375, 0.75, 0.375, 0.5, 0.625, 0.5, 0.625, 0.75, 0.875, 0.75, 0.875, 0.5])
me_cube_003.update()

# ---- objects
ob_camera = bpy.data.objects.new('Camera', cam_camera)
ob_light = bpy.data.objects.new('Light', light_light)
ob_platform_base = bpy.data.objects.new('Platform_Base', me_cylinder)
ob_platform_kolben = bpy.data.objects.new('Platform_Kolben', me_cylinder_001)
ob_chair = bpy.data.objects.new('Chair', me_cube_001)
ob_table = bpy.data.objects.new('Table', me_cube)
ob_trashcan = bpy.data.objects.new('Trashcan', me_cube_003)

# ---- transforms, parenting, visibility, modifiers, constraints
ob_camera.location = (7.359, -6.926, 4.958)
ob_camera.rotation_euler = (1.109, 0.0, 0.8149)
ob_camera.lock_rotations_4d = False
ob_camera.empty_display_type = 'ARROWS'
ob_camera.color = (0.0, 0.0, 0.0, 0.0)
ob_camera.display_type = 'WIRE'
ob_camera.lineart.crease_threshold = 0.0
ob_light.location = (4.076, 1.005, 5.904)
ob_light.rotation_euler = (0.6503, 0.05522, 1.866)
ob_light.lock_rotations_4d = False
ob_light.empty_display_type = 'ARROWS'
ob_light.color = (0.0, 0.0, 0.0, 0.0)
ob_light.lineart.crease_threshold = 0.0
ob_platform_base.location = (0.0, 0.0, 0.0)
_m = ob_platform_base.modifiers.new('Mirror', 'MIRROR')
_m.use_axis = (False, True, False)
_m.use_clip = True
_m = ob_platform_base.modifiers.new('Mirror.001', 'MIRROR')
_m.use_clip = True
ob_platform_kolben.location = (0.0, 0.0, 6.674)
ob_platform_kolben.scale = (0.563, 0.563, 2.196)
ob_chair.location = (-4.312, -2.129, 2.607)
ob_chair.scale = (0.8802, 0.8802, 0.3146)
ob_chair.lock_rotations_4d = False
ob_chair.empty_display_type = 'ARROWS'
ob_chair.lineart.crease_threshold = 0.0
_m = ob_chair.modifiers.new('Mirror', 'MIRROR')
_m.use_clip = True
ob_table.location = (-4.895, 0.0, 2.607)
ob_table.scale = (1.0, 1.0, 0.3146)
ob_table.lock_rotations_4d = False
ob_table.empty_display_type = 'ARROWS'
ob_table.lineart.crease_threshold = 0.0
_m = ob_table.modifiers.new('Mirror', 'MIRROR')
_m.use_clip = True
_m = ob_table.modifiers.new('Mirror.001', 'MIRROR')
_m.use_axis = (False, True, False)
_m.use_clip = True
ob_trashcan.location = (0.0, 3.384, 2.054)
ob_trashcan.scale = (0.6585, 0.6585, 0.1463)

# ---- collection membership
col_collection_2.objects.link(ob_camera)
col_collection_2.objects.link(ob_light)
col_collection.objects.link(ob_platform_base)
col_collection.objects.link(ob_platform_kolben)
col_done.objects.link(ob_chair)
col_done.objects.link(ob_table)
col_done.objects.link(ob_trashcan)

# ---- scene / render settings (as saved in the file)
scene.camera = ob_camera
scene.frame_start = 1; scene.frame_end = 250; scene.frame_set(1)
scene.render.engine = 'BLENDER_EEVEE_NEXT'
scene.cycles.sampling_pattern = 'TABULATED_SOBOL'
scene.eevee.ray_tracing_options.trace_max_roughness = 0.0
bpy.context.view_layer.update()
